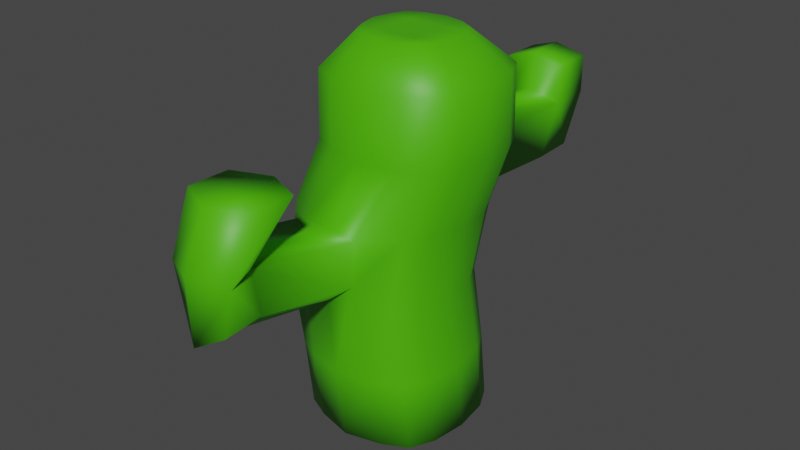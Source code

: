 # Source: Cactus.blend  (saved by Blender 3.6.11; exported with 4.5.12 LTS)
import bpy
from mathutils import Matrix  # noqa: F401  (used for matrix-valued properties, if any)

bpy.ops.wm.read_factory_settings(use_empty=True)
scene = bpy.context.scene
scene.name = 'Scene'

# ---- collections
col_cone = bpy.data.collections.new('Cone'); scene.collection.children.link(col_cone)

# ---- materials (node trees are filled in below, after node groups)
mat_orange = bpy.data.materials.new('Orange')
mat_orange.alpha_threshold = 0.0
mat_orange.use_transparent_shadow = False
mat_orange.roughness = 0.5
mat_orange.line_color = (0.0, 0.0, 0.0, 1.0)
mat_white = bpy.data.materials.new('White')
mat_white.use_transparent_shadow = False
mat_green = bpy.data.materials.new('Green')
mat_green.use_transparent_shadow = False

# ---- material node trees
mat_orange.use_nodes = True; mat_orange.node_tree.nodes.clear()
_N = mat_orange.node_tree.nodes; _L = mat_orange.node_tree.links
n0 = _N.new('ShaderNodeOutputMaterial'); n0.name = 'Material Output'; n0.location = (300, 300)
n1 = _N.new('ShaderNodeBsdfPrincipled'); n1.name = 'Principled BSDF'; n1.location = (10, 300)
n1.distribution = 'GGX'
n1.subsurface_method = 'RANDOM_WALK_SKIN'
n1.inputs[0].default_value = (0.8, 0.2084, 0.0, 1.0)
n1.inputs[3].default_value = 1.45
n1.inputs[27].default_value = (0.0, 0.0, 0.0, 1.0)
n1.inputs[28].default_value = 1.0
_L.new(n1.outputs[0], n0.inputs[0])
n0.is_active_output = True
mat_white.use_nodes = True; mat_white.node_tree.nodes.clear()
_N = mat_white.node_tree.nodes; _L = mat_white.node_tree.links
n0 = _N.new('ShaderNodeBsdfPrincipled'); n0.name = 'Principled BSDF'; n0.location = (10, 300)
n0.distribution = 'GGX'
n0.subsurface_method = 'RANDOM_WALK_SKIN'
n0.inputs[3].default_value = 1.45
n0.inputs[27].default_value = (0.0, 0.0, 0.0, 1.0)
n0.inputs[28].default_value = 1.0
n1 = _N.new('ShaderNodeOutputMaterial'); n1.name = 'Material Output'; n1.location = (300, 300)
_L.new(n0.outputs[0], n1.inputs[0])
n1.is_active_output = True
mat_green.use_nodes = True; mat_green.node_tree.nodes.clear()
_N = mat_green.node_tree.nodes; _L = mat_green.node_tree.links
n0 = _N.new('ShaderNodeBsdfPrincipled'); n0.name = 'Principled BSDF'; n0.location = (10, 300)
n0.distribution = 'GGX'
n0.subsurface_method = 'RANDOM_WALK_SKIN'
n0.inputs[0].default_value = (0.07177, 0.477, 0.0, 1.0)
n0.inputs[3].default_value = 1.45
n0.inputs[27].default_value = (0.0, 0.0, 0.0, 1.0)
n0.inputs[28].default_value = 1.0
n1 = _N.new('ShaderNodeOutputMaterial'); n1.name = 'Material Output'; n1.location = (300, 300)
_L.new(n0.outputs[0], n1.inputs[0])
n1.is_active_output = True

# ---- world
world_world = bpy.data.worlds.new('World'); scene.world = world_world
world_world.use_nodes = True; world_world.node_tree.nodes.clear()
_N = world_world.node_tree.nodes; _L = world_world.node_tree.links
n0 = _N.new('ShaderNodeOutputWorld'); n0.name = 'World Output'; n0.location = (300, 300)
n1 = _N.new('ShaderNodeBackground'); n1.name = 'Background'; n1.location = (10, 300)
n1.inputs[0].default_value = (0.05088, 0.05088, 0.05088, 1.0)
_L.new(n1.outputs[0], n0.inputs[0])
n0.is_active_output = True
world_world.color = (0.05088, 0.05088, 0.05088)
world_world.use_sun_shadow = False
world_world.sun_shadow_jitter_overblur = 0.0

# ---- meshes
me_cactus = bpy.data.meshes.new('Cactus')
me_cactus.from_pydata([(0.4522, 0.4079, -0.01154), (-0.484, 0.4076, -0.01154), (0.4529, -0.49, -0.01172), (-0.4626, -0.4982, -0.0132), (-0.007575, 0.5585, -0.01154), (-0.007017, -0.6499, -0.01228), (0.575, -0.03925, -0.01154), (-0.62, -0.01471, -0.01679), (-0.002402, -0.007064, -0.01842), (-0.2809, 0.5074, -0.01154), (0.2661, -0.5836, -0.01203), (0.5391, 0.2341, -0.01154), (-0.551, -0.2927, -0.01579), (0.2658, 0.5074, -0.01154), (-0.2805, -0.5833, -0.01211), (0.5391, -0.3124, -0.01158), (-0.5534, 0.239, -0.0126), (-0.005381, 0.2477, -0.01446), (-0.004741, -0.2949, -0.01531), (-0.2767, -0.01305, -0.01714), (0.2678, -0.0267, -0.01422), (0.2673, -0.3028, -0.01363), (-0.2789, -0.3002, -0.01419), (-0.2794, 0.2437, -0.01361), (0.2672, 0.2429, -0.01344), (-0.2037, 0.6108, 2.577), (-0.4077, 0.51, 2.579), (0.3407, -0.4854, 2.583), (0.5278, -0.3903, 2.583), (0.6148, 0.3356, 2.581), (0.5288, 0.5106, 2.579), (-0.4793, -0.212, 2.583), (-0.3889, -0.4054, 2.583), (0.343, 0.6109, 2.577), (0.0703, 0.6629, 2.575), (-0.2059, -0.4854, 2.583), (0.06741, -0.5528, 2.583), (0.6141, -0.212, 2.583), (0.6499, 0.06129, 2.583), (-0.4786, 0.3355, 2.581), (-0.549, 0.06129, 2.583), (-0.296, -0.6459, 0.5365), (0.5298, 0.1766, 0.5193), (0.4535, 0.1618, 1.062), (0.4953, 0.2496, 1.564), (0.6177, 0.3395, 2.055), (0.5329, 0.5161, 2.049), (0.4108, 0.4269, 1.559), (0.3675, 0.3369, 1.059), (0.4429, 0.3504, 0.5193), (-0.1123, 0.3473, 2.828), (-0.2281, 0.291, 2.829), (0.1967, -0.2709, 2.829), (0.3012, -0.2182, 2.828), (0.3511, 0.1914, 2.828), (0.3009, 0.2887, 2.828), (-0.2667, -0.1151, 2.829), (-0.2171, -0.2257, 2.829), (0.1967, 0.3463, 2.828), (0.04279, 0.3762, 2.828), (-0.1122, -0.2699, 2.829), (0.04213, -0.3085, 2.829), (0.3512, -0.1171, 2.828), (0.3724, 0.03801, 2.829), (-0.2668, 0.1934, 2.829), (-0.3063, 0.03915, 2.829), (0.02583, 0.1766, 2.826), (0.02435, -0.1315, 2.826), (0.01258, 0.0127, 2.825), (-0.1304, 0.02395, 2.827), (0.1818, 0.02242, 2.826), (0.1837, -0.128, 2.827), (-0.1253, -0.126, 2.827), (-0.1253, 0.1824, 2.827), (0.1836, 0.1792, 2.826), (-0.3676, -0.6347, 1.257), (-0.3156, -0.6445, 1.625), (-0.2138, -0.4893, 2.088), (-0.396, -0.4092, 2.085), (-0.531, -0.5179, 1.628), (-0.5645, -0.5693, 1.111), (-0.4742, -0.5532, 0.5254), (-0.483, -0.2137, 2.076), (-0.6129, -0.307, 1.607), (-0.6465, -0.3515, 1.092), (-0.5591, -0.334, 0.516), (0.5294, -0.3702, 0.5206), (0.4418, -0.3908, 1.096), (0.4819, -0.3061, 1.603), (0.6134, -0.2123, 2.067), (0.5247, -0.3916, 2.074), (0.389, -0.4903, 1.621), (0.3504, -0.5713, 1.111), (0.4417, -0.5491, 0.5248), (-0.01681, 0.501, 0.5193), (-0.01399, 0.5047, 1.03), (0.02878, 0.6043, 1.529), (0.07477, 0.6781, 2.045), (0.3183, 0.6821, 1.991), (0.2293, 0.5538, 1.581), (0.2201, 0.445, 1.045), (0.2565, 0.4499, 0.5193), (-0.5618, 0.187, 0.5171), (-0.6388, 0.1735, 1.062), (-0.5983, 0.2537, 1.566), (-0.4758, 0.3392, 2.055), (-0.4038, 0.5151, 2.05), (-0.4959, 0.4299, 1.551), (-0.5376, 0.342, 1.051), (-0.4933, 0.3501, 0.5193), (-0.2901, 0.4499, 0.5193), (-0.2899, 0.4521, 1.033), (-0.1749, 0.5457, 1.601), (-0.1119, 0.6509, 1.99), (-0.02452, -0.7141, 0.542), (-0.06434, -0.7253, 1.108), (-0.03669, -0.6593, 1.624), (0.05931, -0.5567, 2.088), (0.2514, -0.6456, 0.5343), (0.1027, -0.6713, 1.241), (0.1377, -0.6853, 1.6), (0.3346, -0.488, 2.082), (0.5657, -0.09672, 0.5193), (0.4848, -0.1144, 1.075), (0.5263, -0.02834, 1.578), (0.6509, 0.06258, 2.062), (-0.6252, -0.04707, 0.5087), (-0.7064, -0.06165, 1.066), (-0.67, -0.003934, 1.576), (-0.5483, 0.06226, 2.063), (0.04256, 1.358, 1.517), (0.08244, 1.393, 2.04), (0.3259, 1.397, 1.986), (0.2647, 1.306, 1.562), (-0.163, 1.287, 1.591), (-0.1043, 1.366, 1.986), (0.0224, 1.698, 1.549), (0.05287, 1.761, 2.026), (0.2964, 1.765, 1.972), (0.2351, 1.673, 1.547), (-0.1925, 1.655, 1.576), (-0.1338, 1.734, 1.971), (0.07079, 1.407, 2.321), (0.04176, 1.775, 2.305), (-0.1159, 1.38, 2.267), (0.3143, 1.411, 2.267), (-0.145, 1.748, 2.25), (0.2852, 1.779, 2.251), (-0.4226, -1.388, 1.374), (-0.4041, -1.458, 1.745), (-0.1191, -1.478, 1.224), (-0.09617, -1.224, 1.738), (0.04782, -1.425, 1.358), (0.05402, -1.494, 1.72), (-0.355, -1.68, 1.336), (-0.3832, -1.716, 1.729), (-0.1635, -1.794, 1.224), (-0.1658, -1.81, 1.73), (0.05352, -1.73, 1.342), (0.1526, -1.736, 1.716), (0.2053, -1.256, 2.163), (-0.05895, -1.155, 2.172), (-0.3461, -1.26, 2.168), (0.1934, -1.574, 2.166), (-0.08345, -1.694, 2.157), (-0.3544, -1.575, 2.169)], [], [(24, 13, 0, 11), (23, 9, 4, 17), (22, 19, 8, 18), (21, 20, 6, 15), (18, 8, 20, 21), (5, 18, 21, 10), (10, 21, 15, 2), (12, 7, 19, 22), (3, 12, 22, 14), (14, 22, 18, 5), (16, 1, 9, 23), (7, 16, 23, 19), (19, 23, 17, 8), (17, 4, 13, 24), (8, 17, 24, 20), (20, 24, 11, 6), (34, 25, 50, 59), (26, 39, 64, 51), (33, 34, 59, 58), (28, 37, 62, 53), (31, 32, 57, 56), (32, 35, 60, 57), (29, 30, 55, 54), (30, 33, 58, 55), (27, 28, 53, 52), (40, 31, 56, 65), (25, 26, 51, 50), (39, 40, 65, 64), (38, 29, 54, 63), (37, 38, 63, 62), (36, 27, 52, 61), (35, 36, 61, 60), (45, 46, 30, 29), (78, 77, 35, 32), (82, 78, 32, 31), (90, 89, 37, 28), (98, 97, 34, 33), (106, 105, 39, 26), (97, 113, 25, 34), (77, 117, 36, 35), (117, 121, 27, 36), (89, 125, 38, 37), (125, 45, 29, 38), (105, 129, 40, 39), (113, 106, 26, 25), (129, 82, 31, 40), (121, 90, 28, 27), (46, 98, 33, 30), (74, 54, 55, 58), (73, 66, 59, 50), (72, 67, 68, 69), (71, 62, 63, 70), (67, 71, 70, 68), (61, 52, 71, 67), (52, 53, 62, 71), (56, 72, 69, 65), (57, 60, 72, 56), (60, 61, 67, 72), (64, 73, 50, 51), (65, 69, 73, 64), (69, 68, 66, 73), (66, 74, 58, 59), (68, 70, 74, 66), (70, 63, 54, 74), (0, 13, 101, 49), (49, 101, 100, 48), (48, 100, 99, 47), (47, 99, 98, 46), (10, 2, 93, 118), (118, 93, 92, 119), (119, 92, 91, 120), (120, 91, 90, 121), (7, 12, 85, 126), (126, 85, 84, 127), (127, 84, 83, 128), (128, 83, 82, 129), (9, 1, 109, 110), (110, 109, 108, 111), (111, 108, 107, 112), (112, 107, 106, 113), (16, 7, 126, 102), (102, 126, 127, 103), (103, 127, 128, 104), (104, 128, 129, 105), (6, 11, 42, 122), (122, 42, 43, 123), (123, 43, 44, 124), (124, 44, 45, 125), (15, 6, 122, 86), (86, 122, 123, 87), (87, 123, 124, 88), (88, 124, 125, 89), (5, 10, 118, 114), (114, 118, 119, 115), (115, 119, 152, 150), (116, 120, 121, 117), (14, 5, 114, 41), (41, 114, 115, 75), (75, 115, 150, 148), (76, 116, 117, 77), (4, 9, 110, 94), (94, 110, 111, 95), (95, 111, 112, 96), (98, 99, 133, 132), (1, 16, 102, 109), (109, 102, 103, 108), (108, 103, 104, 107), (107, 104, 105, 106), (13, 4, 94, 101), (101, 94, 95, 100), (100, 95, 96, 99), (99, 96, 130, 133), (2, 15, 86, 93), (93, 86, 87, 92), (92, 87, 88, 91), (91, 88, 89, 90), (12, 3, 81, 85), (85, 81, 80, 84), (84, 80, 79, 83), (83, 79, 78, 82), (3, 14, 41, 81), (81, 41, 75, 80), (80, 75, 76, 79), (79, 76, 77, 78), (11, 0, 49, 42), (42, 49, 48, 43), (43, 48, 47, 44), (44, 47, 46, 45), (134, 135, 141, 140), (141, 135, 144, 146), (112, 113, 135, 134), (96, 112, 134, 130), (97, 98, 132, 131), (113, 97, 131, 135), (136, 140, 141, 137), (139, 136, 137, 138), (133, 130, 136, 139), (130, 134, 140, 136), (132, 133, 139, 138), (132, 138, 147, 145), (144, 142, 143, 146), (142, 145, 147, 143), (131, 132, 145, 142), (135, 131, 142, 144), (138, 137, 143, 147), (137, 141, 146, 143), (153, 151, 161, 160), (150, 152, 158, 156), (116, 76, 149, 151), (76, 75, 148, 149), (119, 120, 153, 152), (120, 116, 151, 153), (156, 158, 159, 157), (154, 156, 157, 155), (151, 149, 162, 161), (152, 153, 159, 158), (149, 148, 154, 155), (148, 150, 156, 154), (161, 162, 165, 164), (160, 161, 164, 163), (159, 153, 160, 163), (149, 155, 165, 162), (155, 157, 164, 165), (157, 159, 163, 164)])
me_cactus.polygons.foreach_set('use_smooth', [True] * 164)
me_cactus.polygons.foreach_set('material_index', [2, 2, 2, 2, 2, 2, 2, 2, 2, 2, 2, 2, 2, 2, 2, 2, 2, 2, 2, 2, 2, 2, 2, 2, 2, 2, 2, 2, 2, 2, 2, 2, 2, 2, 2, 2, 2, 2, 2, 2, 2, 2, 2, 2, 2, 2, 2, 2, 2, 2, 2, 2, 2, 2, 2, 2, 2, 2, 2, 2, 2, 2, 2, 2, 2, 2, 2, 2, 2, 2, 2, 2, 2, 2, 2, 2, 2, 2, 2, 2, 2, 2, 2, 2, 2, 2, 2, 2, 2, 2, 2, 2, 2, 2, 2, 2, 2, 2, 2, 2, 2, 2, 2, 2, 2, 2, 2, 2, 2, 2, 2, 2, 2, 2, 2, 2, 2, 2, 2, 2, 2, 2, 2, 2, 2, 2, 2, 2, 2, 2, 2, 2, 2, 2, 2, 2, 2, 2, 2, 2, 2, 2, 2, 2, 2, 2, 2, 2, 2, 2, 2, 2, 2, 2, 2, 2, 2, 2, 2, 2, 2, 2, 2, 2])
_uv = me_cactus.uv_layers.new(name='UVMap')
_uv.uv.foreach_set('vector', [0.75, 0.75, 0.75, 1.0, 1.0, 1.0, 1.0, 0.75, 0.25, 0.75, 0.25, 1.0, 0.5, 1.0, 0.5, 0.75, 0.25, 0.25, 0.25, 0.5, 0.5, 0.5, 0.5, 0.25, 0.75, 0.25, 0.75, 0.5, 1.0, 0.5, 1.0, 0.25, 0.5, 0.25, 0.5, 0.5, 0.75, 0.5, 0.75, 0.25, 0.5, 0.0, 0.5, 0.25, 0.75, 0.25, 0.75, 0.0, 0.75, 0.0, 0.75, 0.25, 1.0, 0.25, 1.0, 0.0, 0.0, 0.25, 0.0, 0.5, 0.25, 0.5, 0.25, 0.25, 0.0, 0.0, 0.0, 0.25, 0.25, 0.25, 0.25, 0.0, 0.25, 0.0, 0.25, 0.25, 0.5, 0.25, 0.5, 0.0, 0.0, 0.75, 0.0, 1.0, 0.25, 1.0, 0.25, 0.75, 0.0, 0.5, 0.0, 0.75, 0.25, 0.75, 0.25, 0.5, 0.25, 0.5, 0.25, 0.75, 0.5, 0.75, 0.5, 0.5, 0.5, 0.75, 0.5, 1.0, 0.75, 1.0, 0.75, 0.75, 0.5, 0.5, 0.5, 0.75, 0.75, 0.75, 0.75, 0.5, 0.75, 0.5, 0.75, 0.75, 1.0, 0.75, 1.0, 0.5, 0.5, 1.0, 0.25, 1.0, 0.25, 1.0, 0.5, 1.0, 0.0, 1.0, 0.0, 0.75, 0.0, 0.75, 0.0, 1.0, 0.75, 1.0, 0.5, 1.0, 0.5, 1.0, 0.75, 1.0, 1.0, 0.0, 1.0, 0.25, 1.0, 0.25, 1.0, 0.0, 0.0, 0.25, 0.0, 0.0, 0.0, 0.0, 0.0, 0.25, 0.0, 0.0, 0.25, 0.0, 0.25, 0.0, 0.0, 0.0, 1.0, 0.75, 1.0, 1.0, 1.0, 1.0, 1.0, 0.75, 1.0, 1.0, 0.75, 1.0, 0.75, 1.0, 1.0, 1.0, 0.75, 0.0, 1.0, 0.0, 1.0, 0.0, 0.75, 0.0, 0.0, 0.5, 0.0, 0.25, 0.0, 0.25, 0.0, 0.5, 0.25, 1.0, 0.0, 1.0, 0.0, 1.0, 0.25, 1.0, 0.0, 0.75, 0.0, 0.5, 0.0, 0.5, 0.0, 0.75, 1.0, 0.5, 1.0, 0.75, 1.0, 0.75, 1.0, 0.5, 1.0, 0.25, 1.0, 0.5, 1.0, 0.5, 1.0, 0.25, 0.5, 0.0, 0.75, 0.0, 0.75, 0.0, 0.5, 0.0, 0.25, 0.0, 0.5, 0.0, 0.5, 0.0, 0.25, 0.0, 1.0, 0.75, 1.0, 1.0, 1.0, 1.0, 1.0, 0.75, 0.0, 0.0, 0.25, 0.0, 0.25, 0.0, 0.0, 0.0, 0.0, 0.25, 0.0, 0.0, 0.0, 0.0, 0.0, 0.25, 1.0, 0.0, 1.0, 0.25, 1.0, 0.25, 1.0, 0.0, 0.75, 1.0, 0.5, 1.0, 0.5, 1.0, 0.75, 1.0, 0.0, 1.0, 0.0, 0.75, 0.0, 0.75, 0.0, 1.0, 0.5, 1.0, 0.25, 1.0, 0.25, 1.0, 0.5, 1.0, 0.25, 0.0, 0.5, 0.0, 0.5, 0.0, 0.25, 0.0, 0.5, 0.0, 0.75, 0.0, 0.75, 0.0, 0.5, 0.0, 1.0, 0.25, 1.0, 0.5, 1.0, 0.5, 1.0, 0.25, 1.0, 0.5, 1.0, 0.75, 1.0, 0.75, 1.0, 0.5, 0.0, 0.75, 0.0, 0.5, 0.0, 0.5, 0.0, 0.75, 0.25, 1.0, 0.0, 1.0, 0.0, 1.0, 0.25, 1.0, 0.0, 0.5, 0.0, 0.25, 0.0, 0.25, 0.0, 0.5, 0.75, 0.0, 1.0, 0.0, 1.0, 0.0, 0.75, 0.0, 1.0, 1.0, 0.75, 1.0, 0.75, 1.0, 1.0, 1.0, 0.75, 0.75, 1.0, 0.75, 1.0, 1.0, 0.75, 1.0, 0.25, 0.75, 0.5, 0.75, 0.5, 1.0, 0.25, 1.0, 0.25, 0.25, 0.5, 0.25, 0.5, 0.5, 0.25, 0.5, 0.75, 0.25, 1.0, 0.25, 1.0, 0.5, 0.75, 0.5, 0.5, 0.25, 0.75, 0.25, 0.75, 0.5, 0.5, 0.5, 0.5, 0.0, 0.75, 0.0, 0.75, 0.25, 0.5, 0.25, 0.75, 0.0, 1.0, 0.0, 1.0, 0.25, 0.75, 0.25, 0.0, 0.25, 0.25, 0.25, 0.25, 0.5, 0.0, 0.5, 0.0, 0.0, 0.25, 0.0, 0.25, 0.25, 0.0, 0.25, 0.25, 0.0, 0.5, 0.0, 0.5, 0.25, 0.25, 0.25, 0.0, 0.75, 0.25, 0.75, 0.25, 1.0, 0.0, 1.0, 0.0, 0.5, 0.25, 0.5, 0.25, 0.75, 0.0, 0.75, 0.25, 0.5, 0.5, 0.5, 0.5, 0.75, 0.25, 0.75, 0.5, 0.75, 0.75, 0.75, 0.75, 1.0, 0.5, 1.0, 0.5, 0.5, 0.75, 0.5, 0.75, 0.75, 0.5, 0.75, 0.75, 0.5, 1.0, 0.5, 1.0, 0.75, 0.75, 0.75, 1.0, 1.0, 0.75, 1.0, 0.75, 1.0, 1.0, 1.0, 1.0, 1.0, 0.75, 1.0, 0.75, 1.0, 1.0, 1.0, 1.0, 1.0, 0.75, 1.0, 0.75, 1.0, 1.0, 1.0, 1.0, 1.0, 0.75, 1.0, 0.75, 1.0, 1.0, 1.0, 0.75, 0.0, 1.0, 0.0, 1.0, 0.0, 0.75, 0.0, 0.75, 0.0, 1.0, 0.0, 1.0, 0.0, 0.75, 0.0, 0.75, 0.0, 1.0, 0.0, 1.0, 0.0, 0.75, 0.0, 0.75, 0.0, 1.0, 0.0, 1.0, 0.0, 0.75, 0.0, 0.0, 0.5, 0.0, 0.25, 0.0, 0.25, 0.0, 0.5, 0.0, 0.5, 0.0, 0.25, 0.0, 0.25, 0.0, 0.5, 0.0, 0.5, 0.0, 0.25, 0.0, 0.25, 0.0, 0.5, 0.0, 0.5, 0.0, 0.25, 0.0, 0.25, 0.0, 0.5, 0.25, 1.0, 0.0, 1.0, 0.0, 1.0, 0.25, 1.0, 0.25, 1.0, 0.0, 1.0, 0.0, 1.0, 0.25, 1.0, 0.25, 1.0, 0.0, 1.0, 0.0, 1.0, 0.25, 1.0, 0.25, 1.0, 0.0, 1.0, 0.0, 1.0, 0.25, 1.0, 0.0, 0.75, 0.0, 0.5, 0.0, 0.5, 0.0, 0.75, 0.0, 0.75, 0.0, 0.5, 0.0, 0.5, 0.0, 0.75, 0.0, 0.75, 0.0, 0.5, 0.0, 0.5, 0.0, 0.75, 0.0, 0.75, 0.0, 0.5, 0.0, 0.5, 0.0, 0.75, 1.0, 0.5, 1.0, 0.75, 1.0, 0.75, 1.0, 0.5, 1.0, 0.5, 1.0, 0.75, 1.0, 0.75, 1.0, 0.5, 1.0, 0.5, 1.0, 0.75, 1.0, 0.75, 1.0, 0.5, 1.0, 0.5, 1.0, 0.75, 1.0, 0.75, 1.0, 0.5, 1.0, 0.25, 1.0, 0.5, 1.0, 0.5, 1.0, 0.25, 1.0, 0.25, 1.0, 0.5, 1.0, 0.5, 1.0, 0.25, 1.0, 0.25, 1.0, 0.5, 1.0, 0.5, 1.0, 0.25, 1.0, 0.25, 1.0, 0.5, 1.0, 0.5, 1.0, 0.25, 0.5, 0.0, 0.75, 0.0, 0.75, 0.0, 0.5, 0.0, 0.5, 0.0, 0.75, 0.0, 0.75, 0.0, 0.5, 0.0, 0.5, 0.0, 0.75, 0.0, 0.75, 0.0, 0.5, 0.0, 0.5, 0.0, 0.75, 0.0, 0.75, 0.0, 0.5, 0.0, 0.25, 0.0, 0.5, 0.0, 0.5, 0.0, 0.25, 0.0, 0.25, 0.0, 0.5, 0.0, 0.5, 0.0, 0.25, 0.0, 0.25, 0.0, 0.5, 0.0, 0.5, 0.0, 0.25, 0.0, 0.25, 0.0, 0.5, 0.0, 0.5, 0.0, 0.25, 0.0, 0.5, 1.0, 0.25, 1.0, 0.25, 1.0, 0.5, 1.0, 0.5, 1.0, 0.25, 1.0, 0.25, 1.0, 0.5, 1.0, 0.5, 1.0, 0.25, 1.0, 0.25, 1.0, 0.5, 1.0, 0.75, 1.0, 0.75, 1.0, 0.75, 1.0, 0.75, 1.0, 0.0, 1.0, 0.0, 0.75, 0.0, 0.75, 0.0, 1.0, 0.0, 1.0, 0.0, 0.75, 0.0, 0.75, 0.0, 1.0, 0.0, 1.0, 0.0, 0.75, 0.0, 0.75, 0.0, 1.0, 0.0, 1.0, 0.0, 0.75, 0.0, 0.75, 0.0, 1.0, 0.75, 1.0, 0.5, 1.0, 0.5, 1.0, 0.75, 1.0, 0.75, 1.0, 0.5, 1.0, 0.5, 1.0, 0.75, 1.0, 0.75, 1.0, 0.5, 1.0, 0.5, 1.0, 0.75, 1.0, 0.75, 1.0, 0.5, 1.0, 0.5, 1.0, 0.75, 1.0, 1.0, 0.0, 1.0, 0.25, 1.0, 0.25, 1.0, 0.0, 1.0, 0.0, 1.0, 0.25, 1.0, 0.25, 1.0, 0.0, 1.0, 0.0, 1.0, 0.25, 1.0, 0.25, 1.0, 0.0, 1.0, 0.0, 1.0, 0.25, 1.0, 0.25, 1.0, 0.0, 0.0, 0.25, 0.0, 0.0, 0.0, 0.0, 0.0, 0.25, 0.0, 0.25, 0.0, 0.0, 0.0, 0.0, 0.0, 0.25, 0.0, 0.25, 0.0, 0.0, 0.0, 0.0, 0.0, 0.25, 0.0, 0.25, 0.0, 0.0, 0.0, 0.0, 0.0, 0.25, 0.0, 0.0, 0.25, 0.0, 0.25, 0.0, 0.0, 0.0, 0.0, 0.0, 0.25, 0.0, 0.25, 0.0, 0.0, 0.0, 0.0, 0.0, 0.25, 0.0, 0.25, 0.0, 0.0, 0.0, 0.0, 0.0, 0.25, 0.0, 0.25, 0.0, 0.0, 0.0, 1.0, 0.75, 1.0, 1.0, 1.0, 1.0, 1.0, 0.75, 1.0, 0.75, 1.0, 1.0, 1.0, 1.0, 1.0, 0.75, 1.0, 0.75, 1.0, 1.0, 1.0, 1.0, 1.0, 0.75, 1.0, 0.75, 1.0, 1.0, 1.0, 1.0, 1.0, 0.75, 0.25, 1.0, 0.25, 1.0, 0.25, 1.0, 0.25, 1.0, 0.25, 1.0, 0.25, 1.0, 0.25, 1.0, 0.25, 1.0, 0.25, 1.0, 0.25, 1.0, 0.25, 1.0, 0.25, 1.0, 0.5, 1.0, 0.25, 1.0, 0.25, 1.0, 0.5, 1.0, 0.5, 1.0, 0.75, 1.0, 0.75, 1.0, 0.5, 1.0, 0.25, 1.0, 0.5, 1.0, 0.5, 1.0, 0.25, 1.0, 0.5, 1.0, 0.25, 1.0, 0.25, 1.0, 0.5, 1.0, 0.75, 1.0, 0.5, 1.0, 0.5, 1.0, 0.75, 1.0, 0.75, 1.0, 0.5, 1.0, 0.5, 1.0, 0.75, 1.0, 0.5, 1.0, 0.25, 1.0, 0.25, 1.0, 0.5, 1.0, 0.75, 1.0, 0.75, 1.0, 0.75, 1.0, 0.75, 1.0, 0.75, 1.0, 0.75, 1.0, 0.75, 1.0, 0.75, 1.0, 0.25, 1.0, 0.5, 1.0, 0.5, 1.0, 0.25, 1.0, 0.5, 1.0, 0.75, 1.0, 0.75, 1.0, 0.5, 1.0, 0.5, 1.0, 0.75, 1.0, 0.75, 1.0, 0.5, 1.0, 0.25, 1.0, 0.5, 1.0, 0.5, 1.0, 0.25, 1.0, 0.75, 1.0, 0.5, 1.0, 0.5, 1.0, 0.75, 1.0, 0.5, 1.0, 0.25, 1.0, 0.25, 1.0, 0.5, 1.0, 0.75, 0.0, 0.5, 0.0, 0.5, 0.0, 0.75, 0.0, 0.5, 0.0, 0.75, 0.0, 0.75, 0.0, 0.5, 0.0, 0.5, 0.0, 0.25, 0.0, 0.25, 0.0, 0.5, 0.0, 0.25, 0.0, 0.25, 0.0, 0.25, 0.0, 0.25, 0.0, 0.75, 0.0, 0.75, 0.0, 0.75, 0.0, 0.75, 0.0, 0.75, 0.0, 0.5, 0.0, 0.5, 0.0, 0.75, 0.0, 0.5, 0.0, 0.75, 0.0, 0.75, 0.0, 0.5, 0.0, 0.25, 0.0, 0.5, 0.0, 0.5, 0.0, 0.25, 0.0, 0.5, 0.0, 0.25, 0.0, 0.25, 0.0, 0.5, 0.0, 0.75, 0.0, 0.75, 0.0, 0.75, 0.0, 0.75, 0.0, 0.25, 0.0, 0.25, 0.0, 0.25, 0.0, 0.25, 0.0, 0.25, 0.0, 0.5, 0.0, 0.5, 0.0, 0.25, 0.0, 0.5, 0.0, 0.25, 0.0, 0.25, 0.0, 0.5, 0.0, 0.75, 0.0, 0.5, 0.0, 0.5, 0.0, 0.75, 0.0, 0.75, 0.0, 0.75, 0.0, 0.75, 0.0, 0.75, 0.0, 0.25, 0.0, 0.25, 0.0, 0.25, 0.0, 0.25, 0.0, 0.25, 0.0, 0.5, 0.0, 0.5, 0.0, 0.25, 0.0, 0.5, 0.0, 0.75, 0.0, 0.75, 0.0, 0.5, 0.0])
me_cactus.materials.append(mat_orange)
me_cactus.materials.append(mat_white)
me_cactus.materials.append(mat_green)
me_cactus.use_mirror_vertex_groups = False
me_cactus.update()

# ---- objects
ob_cactus = bpy.data.objects.new('Cactus', me_cactus)

# ---- transforms, parenting, visibility, modifiers, constraints
ob_cactus.location = (0.0, 0.0, 0.0)
ob_cactus.lock_rotations_4d = False
ob_cactus.empty_display_type = 'ARROWS'
ob_cactus.lineart.crease_threshold = 0.0

# ---- collection membership
col_cone.objects.link(ob_cactus)

# ---- scene / render settings (as saved in the file)
scene.frame_start = 1; scene.frame_end = 250; scene.frame_set(1)
scene.render.engine = 'BLENDER_EEVEE_NEXT'
scene.cycles.sampling_pattern = 'TABULATED_SOBOL'
scene.cycles.use_light_tree = False
scene.view_settings.view_transform = 'Filmic'
bpy.context.view_layer.update()

# ---- added for rendering (the .blend has no active camera and no usable light): camera, sun
cam_auto = bpy.data.cameras.new('AutoCamera')
cam_auto.lens = 50.0
cam_auto.sensor_width = 36.0
cam_auto.clip_end = 1000.0
ob_auto_camera = bpy.data.objects.new('AutoCamera', cam_auto)
scene.collection.objects.link(ob_auto_camera)
ob_auto_camera.location = (4.39361, -5.32117, 4.94233)
ob_auto_camera.rotation_euler = (1.09748, -7.21219e-08, 0.694738)
scene.camera = ob_auto_camera
light_auto_sun = bpy.data.lights.new('AutoSun', 'SUN')
light_auto_sun.energy = 3.0
light_auto_sun.angle = 0.0523599
ob_auto_sun = bpy.data.objects.new('AutoSun', light_auto_sun)
scene.collection.objects.link(ob_auto_sun)
ob_auto_sun.rotation_euler = (0.872665, 0.174533, 0.523599)
bpy.context.view_layer.update()
